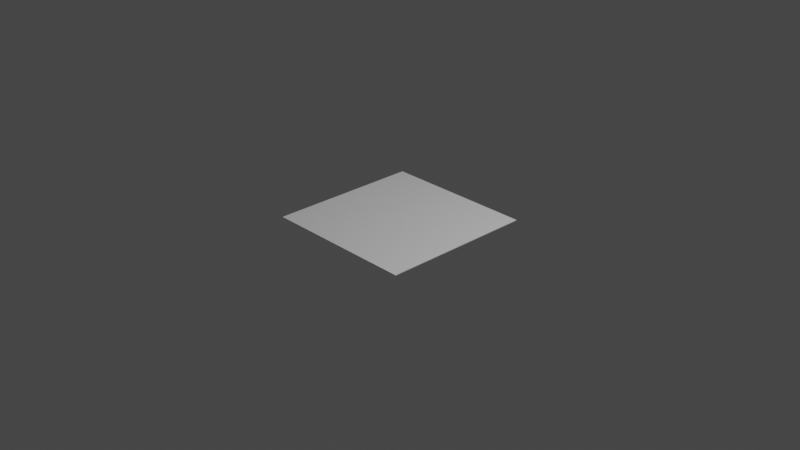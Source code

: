 # Source: queijo.blend  (saved by Blender 2.82.7; exported with 4.5.12 LTS)
import bpy
from mathutils import Matrix  # noqa: F401  (used for matrix-valued properties, if any)

bpy.ops.wm.read_factory_settings(use_empty=True)
scene = bpy.context.scene
scene.name = 'Scene'

# ---- collections
col_collection = bpy.data.collections.new('Collection'); scene.collection.children.link(col_collection)

# ---- materials (node trees are filled in below, after node groups)
mat_material = bpy.data.materials.new('Material')
mat_material.alpha_threshold = 0.0
mat_material.use_transparent_shadow = False
mat_material.line_color = (0.0, 0.0, 0.0, 1.0)

# ---- material node trees
mat_material.use_nodes = True; mat_material.node_tree.nodes.clear()
_N = mat_material.node_tree.nodes; _L = mat_material.node_tree.links
n0 = _N.new('ShaderNodeOutputMaterial'); n0.name = 'Material Output'; n0.location = (300, 300)
n1 = _N.new('ShaderNodeBsdfPrincipled'); n1.name = 'Principled BSDF'; n1.location = (10, 300)
n1.distribution = 'GGX'
n1.subsurface_method = 'BURLEY'
n1.inputs[2].default_value = 0.4
n1.inputs[3].default_value = 1.45
n1.inputs[27].default_value = (0.0, 0.0, 0.0, 1.0)
n1.inputs[28].default_value = 1.0
_L.new(n1.outputs[0], n0.inputs[0])
n0.is_active_output = True

# ---- world
world_world = bpy.data.worlds.new('World'); scene.world = world_world
world_world.use_nodes = True; world_world.node_tree.nodes.clear()
_N = world_world.node_tree.nodes; _L = world_world.node_tree.links
n0 = _N.new('ShaderNodeOutputWorld'); n0.name = 'World Output'; n0.location = (300, 300)
n1 = _N.new('ShaderNodeBackground'); n1.name = 'Background'; n1.location = (10, 300)
n1.inputs[0].default_value = (0.05088, 0.05088, 0.05088, 1.0)
_L.new(n1.outputs[0], n0.inputs[0])
n0.is_active_output = True
world_world.color = (0.05088, 0.05088, 0.05088)
world_world.use_sun_shadow = False
world_world.sun_shadow_jitter_overblur = 0.0

# ---- cameras
cam_camera = bpy.data.cameras.new('Camera')
cam_camera.clip_end = 100.0
cam_camera.ortho_scale = 7.314

# ---- lights
light_light = bpy.data.lights.new('Light', 'POINT')
light_light.transmission_factor = 0.0
light_light.energy = 1000.0
light_light.shadow_soft_size = 0.1
light_light.shadow_maximum_resolution = 0.006
light_light.use_absolute_resolution = True

# ---- meshes
me_cube = bpy.data.meshes.new('Cube')
me_cube.from_pydata([(0.8372, 0.8372, 0.1304), (0.8372, 0.8372, -0.1304), (0.8372, -0.8372, 0.1304), (0.8372, -0.8372, -0.1304), (-0.8372, 0.8372, 0.1304), (-0.8372, 0.8372, -0.1304), (-0.8372, -0.8372, 0.1304), (-0.8372, -0.8372, -0.1304)], [], [(0, 4, 6, 2), (3, 2, 6, 7), (7, 6, 4, 5), (5, 1, 3, 7), (1, 0, 2, 3), (5, 4, 0, 1)])
_uv = me_cube.uv_layers.new(name='UVMap')
_uv.uv.foreach_set('vector', [0.625, 0.5, 0.875, 0.5, 0.875, 0.75, 0.625, 0.75, 0.375, 0.75, 0.625, 0.75, 0.625, 1.0, 0.375, 1.0, 0.375, 0.0, 0.625, 0.0, 0.625, 0.25, 0.375, 0.25, 0.125, 0.5, 0.375, 0.5, 0.375, 0.75, 0.125, 0.75, 0.375, 0.5, 0.625, 0.5, 0.625, 0.75, 0.375, 0.75, 0.375, 0.25, 0.625, 0.25, 0.625, 0.5, 0.375, 0.5])
me_cube.materials.append(mat_material)
me_cube.use_remesh_preserve_volume = False
me_cube.use_remesh_preserve_attributes = False
me_cube.use_mirror_vertex_groups = False
me_cube.update()

# ---- objects
ob_cube = bpy.data.objects.new('Cube', me_cube)
ob_light = bpy.data.objects.new('Light', light_light)
ob_camera = bpy.data.objects.new('Camera', cam_camera)

# ---- transforms, parenting, visibility, modifiers, constraints
ob_cube.location = (0.0, 0.0, 0.0)
ob_cube.scale = (1.0, 1.0, -0.0265)
ob_cube.lock_rotations_4d = False
ob_cube.empty_display_type = 'ARROWS'
ob_cube.lineart.crease_threshold = 0.0
ob_light.location = (4.076, 1.005, 5.904)
ob_light.rotation_euler = (0.6503, 0.05522, 1.866)
ob_light.lock_rotations_4d = False
ob_light.empty_display_type = 'ARROWS'
ob_light.color = (0.0, 0.0, 0.0, 0.0)
ob_light.lineart.crease_threshold = 0.0
ob_camera.location = (7.359, -6.926, 4.958)
ob_camera.rotation_euler = (1.109, 0.0, 0.8149)
ob_camera.lock_rotations_4d = False
ob_camera.empty_display_type = 'ARROWS'
ob_camera.color = (0.0, 0.0, 0.0, 0.0)
ob_camera.display_type = 'WIRE'
ob_camera.lineart.crease_threshold = 0.0

# ---- collection membership
col_collection.objects.link(ob_cube)
col_collection.objects.link(ob_light)
col_collection.objects.link(ob_camera)

# ---- scene / render settings (as saved in the file)
scene.camera = ob_camera
scene.frame_start = 1; scene.frame_end = 250; scene.frame_set(1)
scene.render.engine = 'BLENDER_EEVEE_NEXT'
scene.cycles.use_denoising = False
scene.cycles.samples = 128
scene.cycles.sampling_pattern = 'TABULATED_SOBOL'
scene.cycles.use_adaptive_sampling = False
scene.cycles.use_light_tree = False
scene.view_settings.view_transform = 'Filmic'
bpy.context.view_layer.update()
